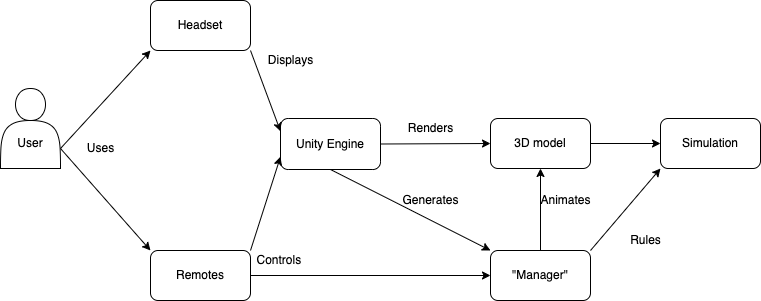

The diagram above was exported from draw.io. Its source (the exported page's mxGraphModel, read from the mxfile embedded in the PNG):
<mxGraphModel dx="946" dy="589" grid="1" gridSize="10" guides="1" tooltips="1" connect="1" arrows="1" fold="1" page="1" pageScale="1" pageWidth="827" pageHeight="1169" math="0" shadow="0">
  <root>
    <mxCell id="0" />
    <mxCell id="1" parent="0" />
    <mxCell id="Fooz27rAyYZ0tB2IdAOx-1" value="&lt;br&gt;&lt;br&gt;User" style="shape=actor;whiteSpace=wrap;html=1;" parent="1" vertex="1">
      <mxGeometry x="10" y="498" width="60" height="80" as="geometry" />
    </mxCell>
    <mxCell id="Fooz27rAyYZ0tB2IdAOx-2" value="Headset" style="rounded=1;whiteSpace=wrap;html=1;" parent="1" vertex="1">
      <mxGeometry x="160" y="410" width="100" height="50" as="geometry" />
    </mxCell>
    <mxCell id="Fooz27rAyYZ0tB2IdAOx-3" value="Unity Engine" style="rounded=1;whiteSpace=wrap;html=1;" parent="1" vertex="1">
      <mxGeometry x="290" y="528" width="100" height="51" as="geometry" />
    </mxCell>
    <mxCell id="Fooz27rAyYZ0tB2IdAOx-4" value="Simulation" style="rounded=1;whiteSpace=wrap;html=1;" parent="1" vertex="1">
      <mxGeometry x="670" y="528" width="100" height="50" as="geometry" />
    </mxCell>
    <mxCell id="Fooz27rAyYZ0tB2IdAOx-5" value="&quot;Manager&quot;" style="rounded=1;whiteSpace=wrap;html=1;strokeColor=default;" parent="1" vertex="1">
      <mxGeometry x="500" y="660" width="100" height="50" as="geometry" />
    </mxCell>
    <mxCell id="Fooz27rAyYZ0tB2IdAOx-6" value="3D model" style="rounded=1;whiteSpace=wrap;html=1;" parent="1" vertex="1">
      <mxGeometry x="500" y="528" width="100" height="50" as="geometry" />
    </mxCell>
    <mxCell id="Fooz27rAyYZ0tB2IdAOx-7" value="Uses" style="text;html=1;align=center;verticalAlign=middle;resizable=0;points=[];autosize=1;strokeColor=none;fillColor=none;" parent="1" vertex="1">
      <mxGeometry x="90" y="548" width="40" height="20" as="geometry" />
    </mxCell>
    <mxCell id="Fooz27rAyYZ0tB2IdAOx-8" value="Renders" style="text;html=1;align=center;verticalAlign=middle;resizable=0;points=[];autosize=1;strokeColor=none;fillColor=none;" parent="1" vertex="1">
      <mxGeometry x="410" y="528" width="60" height="20" as="geometry" />
    </mxCell>
    <mxCell id="Fooz27rAyYZ0tB2IdAOx-9" value="Displays" style="text;html=1;align=center;verticalAlign=middle;resizable=0;points=[];autosize=1;strokeColor=none;fillColor=none;" parent="1" vertex="1">
      <mxGeometry x="270" y="460" width="60" height="20" as="geometry" />
    </mxCell>
    <mxCell id="Fooz27rAyYZ0tB2IdAOx-11" value="Rules" style="text;html=1;align=center;verticalAlign=middle;resizable=0;points=[];autosize=1;strokeColor=none;fillColor=none;" parent="1" vertex="1">
      <mxGeometry x="630" y="640" width="50" height="20" as="geometry" />
    </mxCell>
    <mxCell id="Fooz27rAyYZ0tB2IdAOx-12" value="Animates" style="text;html=1;align=center;verticalAlign=middle;resizable=0;points=[];autosize=1;strokeColor=none;fillColor=none;" parent="1" vertex="1">
      <mxGeometry x="540" y="600" width="70" height="20" as="geometry" />
    </mxCell>
    <mxCell id="6T6r-N8mhlWrNVASooLj-1" value="Remotes" style="rounded=1;whiteSpace=wrap;html=1;" vertex="1" parent="1">
      <mxGeometry x="160" y="660" width="100" height="50" as="geometry" />
    </mxCell>
    <mxCell id="6T6r-N8mhlWrNVASooLj-2" value="" style="endArrow=classic;html=1;rounded=0;exitX=1;exitY=0.75;exitDx=0;exitDy=0;entryX=0;entryY=0;entryDx=0;entryDy=0;" edge="1" parent="1" source="Fooz27rAyYZ0tB2IdAOx-1" target="6T6r-N8mhlWrNVASooLj-1">
      <mxGeometry width="50" height="50" relative="1" as="geometry">
        <mxPoint x="390" y="590" as="sourcePoint" />
        <mxPoint x="440" y="540" as="targetPoint" />
      </mxGeometry>
    </mxCell>
    <mxCell id="6T6r-N8mhlWrNVASooLj-3" value="" style="endArrow=classic;html=1;rounded=0;exitX=1;exitY=0.75;exitDx=0;exitDy=0;entryX=0;entryY=1;entryDx=0;entryDy=0;" edge="1" parent="1" source="Fooz27rAyYZ0tB2IdAOx-1" target="Fooz27rAyYZ0tB2IdAOx-2">
      <mxGeometry width="50" height="50" relative="1" as="geometry">
        <mxPoint x="390" y="590" as="sourcePoint" />
        <mxPoint x="440" y="540" as="targetPoint" />
      </mxGeometry>
    </mxCell>
    <mxCell id="6T6r-N8mhlWrNVASooLj-5" value="" style="endArrow=classic;html=1;rounded=0;exitX=1;exitY=0;exitDx=0;exitDy=0;entryX=0;entryY=0.75;entryDx=0;entryDy=0;" edge="1" parent="1" source="6T6r-N8mhlWrNVASooLj-1" target="Fooz27rAyYZ0tB2IdAOx-3">
      <mxGeometry width="50" height="50" relative="1" as="geometry">
        <mxPoint x="390" y="590" as="sourcePoint" />
        <mxPoint x="260" y="560" as="targetPoint" />
      </mxGeometry>
    </mxCell>
    <mxCell id="6T6r-N8mhlWrNVASooLj-7" value="Controls&amp;nbsp;" style="text;html=1;align=center;verticalAlign=middle;resizable=0;points=[];autosize=1;strokeColor=none;fillColor=none;" vertex="1" parent="1">
      <mxGeometry x="260" y="660" width="60" height="20" as="geometry" />
    </mxCell>
    <mxCell id="6T6r-N8mhlWrNVASooLj-9" value="" style="endArrow=classic;html=1;rounded=0;exitX=1;exitY=0.5;exitDx=0;exitDy=0;entryX=0;entryY=0.5;entryDx=0;entryDy=0;" edge="1" parent="1" source="6T6r-N8mhlWrNVASooLj-1" target="Fooz27rAyYZ0tB2IdAOx-5">
      <mxGeometry width="50" height="50" relative="1" as="geometry">
        <mxPoint x="390" y="590" as="sourcePoint" />
        <mxPoint x="440" y="540" as="targetPoint" />
      </mxGeometry>
    </mxCell>
    <mxCell id="6T6r-N8mhlWrNVASooLj-10" value="" style="endArrow=classic;html=1;rounded=0;exitX=1;exitY=0.5;exitDx=0;exitDy=0;entryX=0;entryY=0.5;entryDx=0;entryDy=0;" edge="1" parent="1" source="Fooz27rAyYZ0tB2IdAOx-3" target="Fooz27rAyYZ0tB2IdAOx-6">
      <mxGeometry width="50" height="50" relative="1" as="geometry">
        <mxPoint x="390" y="590" as="sourcePoint" />
        <mxPoint x="440" y="540" as="targetPoint" />
      </mxGeometry>
    </mxCell>
    <mxCell id="6T6r-N8mhlWrNVASooLj-11" value="" style="endArrow=classic;html=1;rounded=0;entryX=0;entryY=0;entryDx=0;entryDy=0;exitX=0.5;exitY=1;exitDx=0;exitDy=0;" edge="1" parent="1" source="Fooz27rAyYZ0tB2IdAOx-3" target="Fooz27rAyYZ0tB2IdAOx-5">
      <mxGeometry width="50" height="50" relative="1" as="geometry">
        <mxPoint x="360" y="590" as="sourcePoint" />
        <mxPoint x="440" y="540" as="targetPoint" />
      </mxGeometry>
    </mxCell>
    <mxCell id="6T6r-N8mhlWrNVASooLj-12" value="" style="endArrow=classic;html=1;rounded=0;entryX=0.5;entryY=1;entryDx=0;entryDy=0;exitX=0.5;exitY=0;exitDx=0;exitDy=0;" edge="1" parent="1" source="Fooz27rAyYZ0tB2IdAOx-5" target="Fooz27rAyYZ0tB2IdAOx-6">
      <mxGeometry width="50" height="50" relative="1" as="geometry">
        <mxPoint x="390" y="590" as="sourcePoint" />
        <mxPoint x="440" y="540" as="targetPoint" />
      </mxGeometry>
    </mxCell>
    <mxCell id="6T6r-N8mhlWrNVASooLj-13" value="" style="endArrow=classic;html=1;rounded=0;exitX=1;exitY=0.5;exitDx=0;exitDy=0;entryX=0;entryY=0.5;entryDx=0;entryDy=0;" edge="1" parent="1" source="Fooz27rAyYZ0tB2IdAOx-6" target="Fooz27rAyYZ0tB2IdAOx-4">
      <mxGeometry width="50" height="50" relative="1" as="geometry">
        <mxPoint x="390" y="590" as="sourcePoint" />
        <mxPoint x="440" y="540" as="targetPoint" />
      </mxGeometry>
    </mxCell>
    <mxCell id="6T6r-N8mhlWrNVASooLj-15" value="" style="endArrow=classic;html=1;rounded=0;exitX=1;exitY=1;exitDx=0;exitDy=0;entryX=0;entryY=0.25;entryDx=0;entryDy=0;" edge="1" parent="1" source="Fooz27rAyYZ0tB2IdAOx-2" target="Fooz27rAyYZ0tB2IdAOx-3">
      <mxGeometry width="50" height="50" relative="1" as="geometry">
        <mxPoint x="390" y="590" as="sourcePoint" />
        <mxPoint x="260" y="550" as="targetPoint" />
      </mxGeometry>
    </mxCell>
    <mxCell id="6T6r-N8mhlWrNVASooLj-17" value="Generates" style="text;html=1;align=center;verticalAlign=middle;resizable=0;points=[];autosize=1;strokeColor=none;fillColor=none;" vertex="1" parent="1">
      <mxGeometry x="405" y="600" width="70" height="20" as="geometry" />
    </mxCell>
    <mxCell id="6T6r-N8mhlWrNVASooLj-18" value="" style="endArrow=classic;html=1;rounded=0;exitX=1;exitY=0;exitDx=0;exitDy=0;entryX=0;entryY=1;entryDx=0;entryDy=0;" edge="1" parent="1" source="Fooz27rAyYZ0tB2IdAOx-5" target="Fooz27rAyYZ0tB2IdAOx-4">
      <mxGeometry width="50" height="50" relative="1" as="geometry">
        <mxPoint x="610" y="680" as="sourcePoint" />
        <mxPoint x="660" y="630" as="targetPoint" />
      </mxGeometry>
    </mxCell>
  </root>
</mxGraphModel>